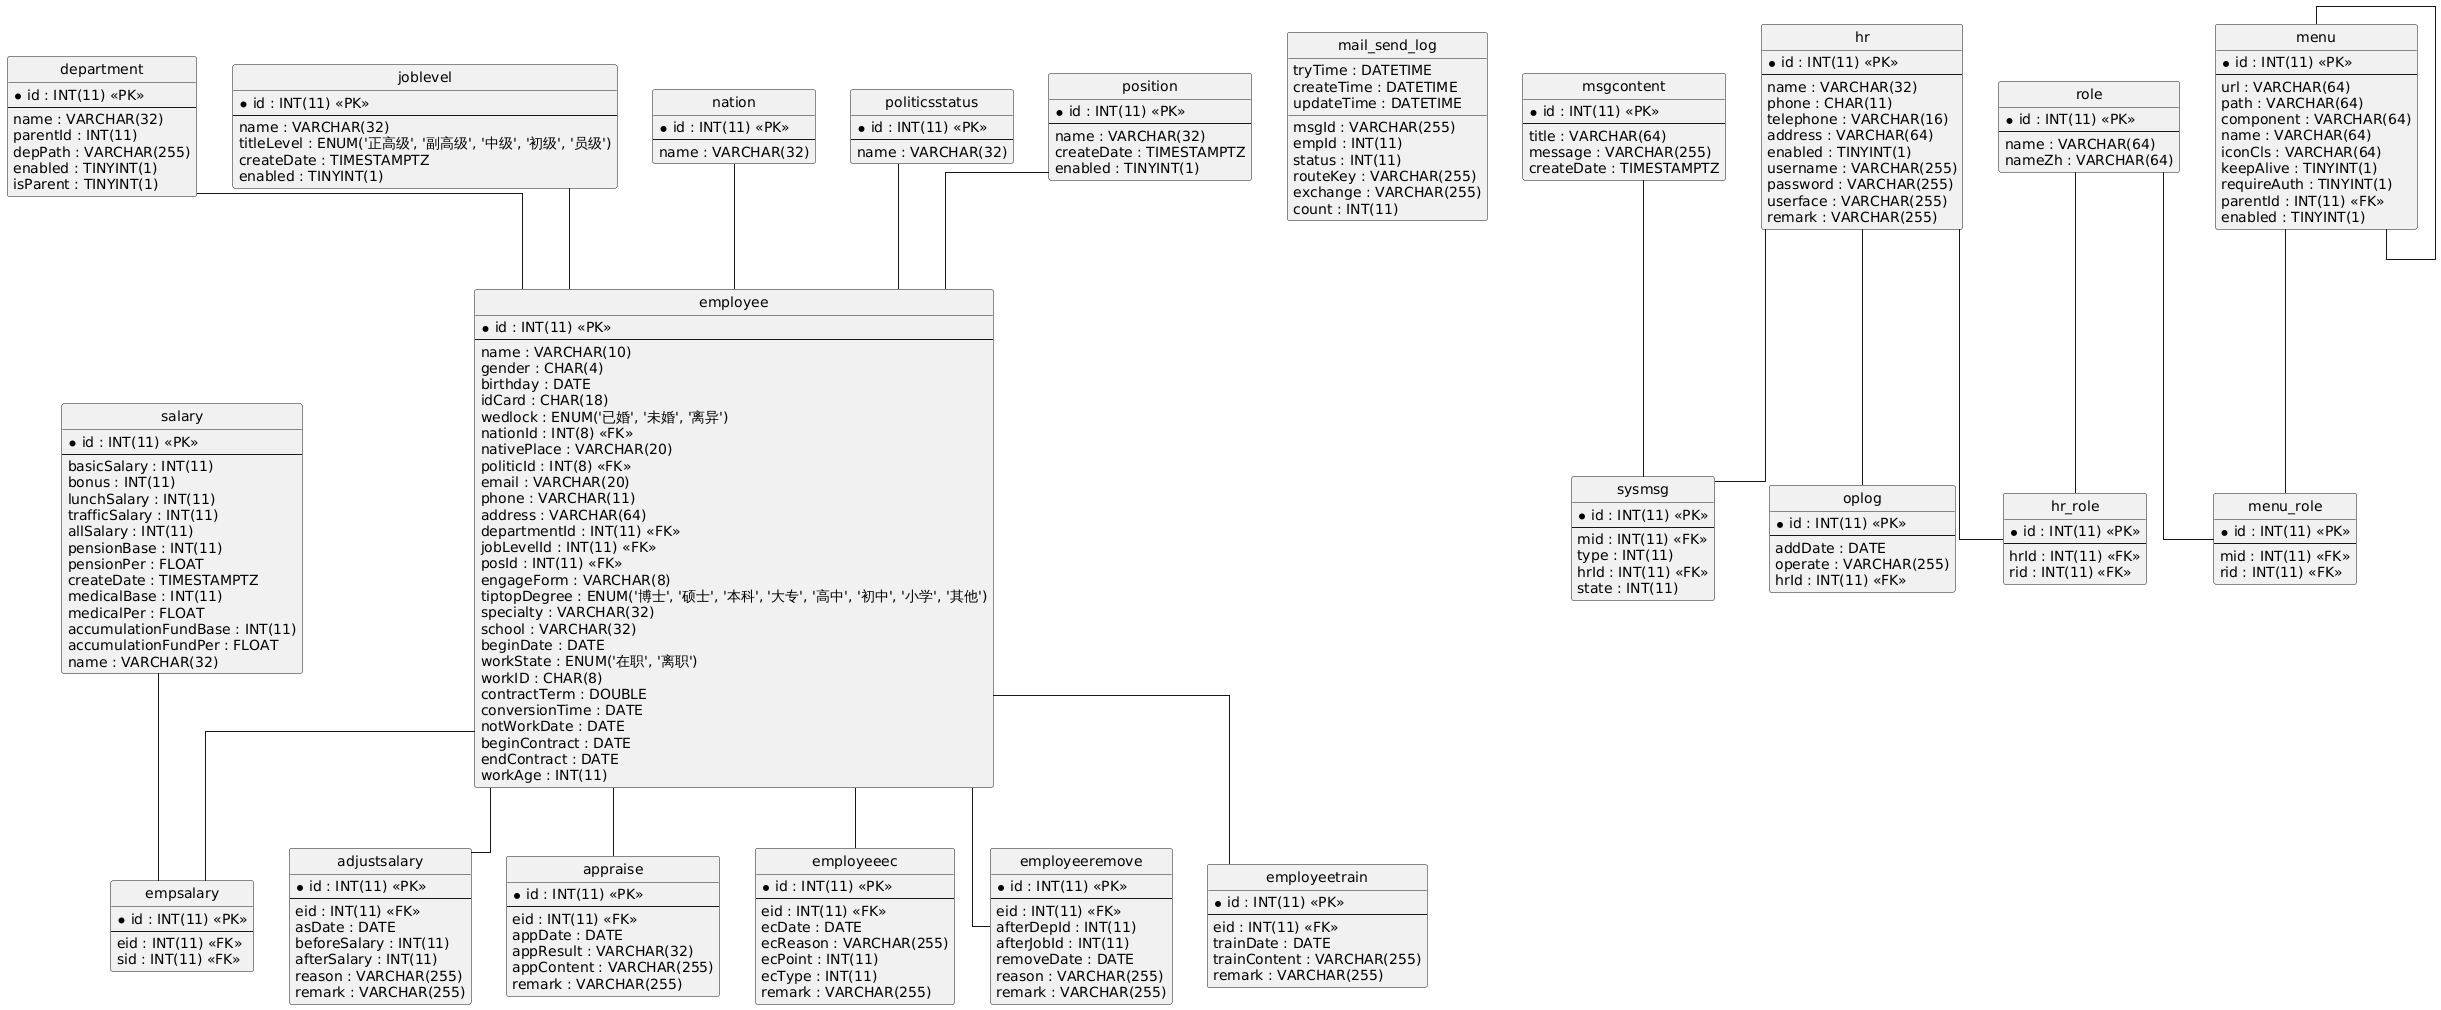

The diagram above was rendered by PlantUML. Its source (embedded in the PNG):
@startuml
hide circle
skinparam linetype ortho

entity "adjustsalary" as adjustsalary {
  * id : INT(11) <<PK>>
  --
  eid : INT(11) <<FK>>
  asDate : DATE
  beforeSalary : INT(11)
  afterSalary : INT(11)
  reason : VARCHAR(255)
  remark : VARCHAR(255)
}

entity "appraise" as appraise {
  * id : INT(11) <<PK>>
  --
  eid : INT(11) <<FK>>
  appDate : DATE
  appResult : VARCHAR(32)
  appContent : VARCHAR(255)
  remark : VARCHAR(255)
}

entity "mail_send_log" as mail_send_log {
  msgId : VARCHAR(255)
  empId : INT(11)
  status : INT(11)
  routeKey : VARCHAR(255)
  exchange : VARCHAR(255)
  count : INT(11)
  tryTime : DATETIME
  createTime : DATETIME
  updateTime : DATETIME
}

entity "department" as department {
  * id : INT(11) <<PK>>
  --
  name : VARCHAR(32)
  parentId : INT(11)
  depPath : VARCHAR(255)
  enabled : TINYINT(1)
  isParent : TINYINT(1)
}

entity "employee" as employee {
  * id : INT(11) <<PK>>
  --
  name : VARCHAR(10)
  gender : CHAR(4)
  birthday : DATE
  idCard : CHAR(18)
  wedlock : ENUM('已婚', '未婚', '离异')
  nationId : INT(8) <<FK>>
  nativePlace : VARCHAR(20)
  politicId : INT(8) <<FK>>
  email : VARCHAR(20)
  phone : VARCHAR(11)
  address : VARCHAR(64)
  departmentId : INT(11) <<FK>>
  jobLevelId : INT(11) <<FK>>
  posId : INT(11) <<FK>>
  engageForm : VARCHAR(8)
  tiptopDegree : ENUM('博士', '硕士', '本科', '大专', '高中', '初中', '小学', '其他')
  specialty : VARCHAR(32)
  school : VARCHAR(32)
  beginDate : DATE
  workState : ENUM('在职', '离职')
  workID : CHAR(8)
  contractTerm : DOUBLE
  conversionTime : DATE
  notWorkDate : DATE
  beginContract : DATE
  endContract : DATE
  workAge : INT(11)
}

entity "employeeec" as employeeec {
  * id : INT(11) <<PK>>
  --
  eid : INT(11) <<FK>>
  ecDate : DATE
  ecReason : VARCHAR(255)
  ecPoint : INT(11)
  ecType : INT(11)
  remark : VARCHAR(255)
}

entity "employeeremove" as employeeremove {
  * id : INT(11) <<PK>>
  --
  eid : INT(11) <<FK>>
  afterDepId : INT(11)
  afterJobId : INT(11)
  removeDate : DATE
  reason : VARCHAR(255)
  remark : VARCHAR(255)
}

entity "employeetrain" as employeetrain {
  * id : INT(11) <<PK>>
  --
  eid : INT(11) <<FK>>
  trainDate : DATE
  trainContent : VARCHAR(255)
  remark : VARCHAR(255)
}

entity "empsalary" as empsalary {
  * id : INT(11) <<PK>>
  --
  eid : INT(11) <<FK>>
  sid : INT(11) <<FK>>
}

entity "hr" as hr {
  * id : INT(11) <<PK>>
  --
  name : VARCHAR(32)
  phone : CHAR(11)
  telephone : VARCHAR(16)
  address : VARCHAR(64)
  enabled : TINYINT(1)
  username : VARCHAR(255)
  password : VARCHAR(255)
  userface : VARCHAR(255)
  remark : VARCHAR(255)
}

entity "hr_role" as hr_role {
  * id : INT(11) <<PK>>
  --
  hrId : INT(11) <<FK>>
  rid : INT(11) <<FK>>
}

entity "joblevel" as joblevel {
  * id : INT(11) <<PK>>
  --
  name : VARCHAR(32)
  titleLevel : ENUM('正高级', '副高级', '中级', '初级', '员级')
  createDate : TIMESTAMPTZ
  enabled : TINYINT(1)
}

entity "menu" as menu {
  * id : INT(11) <<PK>>
  --
  url : VARCHAR(64)
  path : VARCHAR(64)
  component : VARCHAR(64)
  name : VARCHAR(64)
  iconCls : VARCHAR(64)
  keepAlive : TINYINT(1)
  requireAuth : TINYINT(1)
  parentId : INT(11) <<FK>>
  enabled : TINYINT(1)
}

entity "menu_role" as menu_role {
  * id : INT(11) <<PK>>
  --
  mid : INT(11) <<FK>>
  rid : INT(11) <<FK>>
}

entity "msgcontent" as msgcontent {
  * id : INT(11) <<PK>>
  --
  title : VARCHAR(64)
  message : VARCHAR(255)
  createDate : TIMESTAMPTZ
}

entity "nation" as nation {
  * id : INT(11) <<PK>>
  --
  name : VARCHAR(32)
}

entity "oplog" as oplog {
  * id : INT(11) <<PK>>
  --
  addDate : DATE
  operate : VARCHAR(255)
  hrId : INT(11) <<FK>>
}

entity "politicsstatus" as politicsstatus {
  * id : INT(11) <<PK>>
  --
  name : VARCHAR(32)
}

entity "position" as position {
  * id : INT(11) <<PK>>
  --
  name : VARCHAR(32)
  createDate : TIMESTAMPTZ
  enabled : TINYINT(1)
}

entity "role" as role {
  * id : INT(11) <<PK>>
  --
  name : VARCHAR(64)
  nameZh : VARCHAR(64)
}

entity "salary" as salary {
  * id : INT(11) <<PK>>
  --
  basicSalary : INT(11)
  bonus : INT(11)
  lunchSalary : INT(11)
  trafficSalary : INT(11)
  allSalary : INT(11)
  pensionBase : INT(11)
  pensionPer : FLOAT
  createDate : TIMESTAMPTZ
  medicalBase : INT(11)
  medicalPer : FLOAT
  accumulationFundBase : INT(11)
  accumulationFundPer : FLOAT
  name : VARCHAR(32)
}

entity "sysmsg" as sysmsg {
  * id : INT(11) <<PK>>
  --
  mid : INT(11) <<FK>>
  type : INT(11)
  hrId : INT(11) <<FK>>
  state : INT(11)
}

employee -- adjustsalary
employee -- appraise
department -- employee
joblevel -- employee
position -- employee
nation -- employee
politicsstatus -- employee
employee -- employeeec
employee -- employeeremove
employee -- employeetrain
employee -- empsalary
salary -- empsalary
hr -- hr_role
role -- hr_role
menu -- menu
menu -- menu_role
role -- menu_role
hr -- oplog
msgcontent -- sysmsg
hr -- sysmsg
@enduml